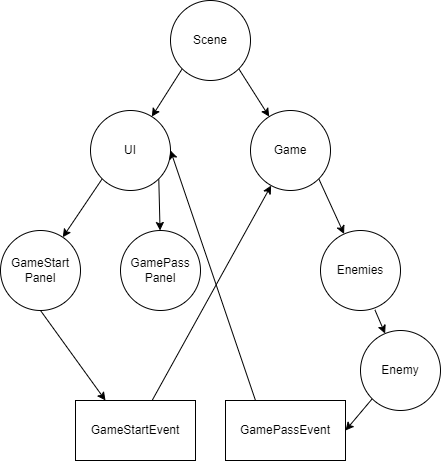

The diagram above was exported from draw.io. Its source (the exported page's mxGraphModel, read from the mxfile embedded in the PNG):
<mxGraphModel dx="1038" dy="722" grid="1" gridSize="10" guides="1" tooltips="1" connect="1" arrows="1" fold="1" page="1" pageScale="1" pageWidth="827" pageHeight="1169" math="0" shadow="0">
  <root>
    <mxCell id="0" />
    <mxCell id="1" parent="0" />
    <mxCell id="L3EOAWfUoea8jpkT-pfs-9" style="rounded=0;orthogonalLoop=1;jettySize=auto;html=1;exitX=0;exitY=1;exitDx=0;exitDy=0;fontSize=12;" edge="1" parent="1" source="L3EOAWfUoea8jpkT-pfs-1" target="L3EOAWfUoea8jpkT-pfs-2">
      <mxGeometry relative="1" as="geometry" />
    </mxCell>
    <mxCell id="L3EOAWfUoea8jpkT-pfs-10" style="edgeStyle=none;rounded=0;orthogonalLoop=1;jettySize=auto;html=1;fontSize=12;exitX=1;exitY=1;exitDx=0;exitDy=0;" edge="1" parent="1" source="L3EOAWfUoea8jpkT-pfs-1" target="L3EOAWfUoea8jpkT-pfs-3">
      <mxGeometry relative="1" as="geometry" />
    </mxCell>
    <mxCell id="L3EOAWfUoea8jpkT-pfs-1" value="Scene" style="ellipse;whiteSpace=wrap;html=1;aspect=fixed;" vertex="1" parent="1">
      <mxGeometry x="360" y="90" width="80" height="80" as="geometry" />
    </mxCell>
    <mxCell id="L3EOAWfUoea8jpkT-pfs-11" style="edgeStyle=none;rounded=0;orthogonalLoop=1;jettySize=auto;html=1;exitX=0;exitY=1;exitDx=0;exitDy=0;fontSize=12;" edge="1" parent="1" source="L3EOAWfUoea8jpkT-pfs-2" target="L3EOAWfUoea8jpkT-pfs-4">
      <mxGeometry relative="1" as="geometry" />
    </mxCell>
    <mxCell id="L3EOAWfUoea8jpkT-pfs-12" style="edgeStyle=none;rounded=0;orthogonalLoop=1;jettySize=auto;html=1;exitX=1;exitY=1;exitDx=0;exitDy=0;fontSize=12;" edge="1" parent="1" source="L3EOAWfUoea8jpkT-pfs-2" target="L3EOAWfUoea8jpkT-pfs-5">
      <mxGeometry relative="1" as="geometry" />
    </mxCell>
    <mxCell id="L3EOAWfUoea8jpkT-pfs-2" value="UI" style="ellipse;whiteSpace=wrap;html=1;aspect=fixed;" vertex="1" parent="1">
      <mxGeometry x="280" y="200" width="80" height="80" as="geometry" />
    </mxCell>
    <mxCell id="L3EOAWfUoea8jpkT-pfs-14" style="edgeStyle=none;rounded=0;orthogonalLoop=1;jettySize=auto;html=1;exitX=1;exitY=1;exitDx=0;exitDy=0;fontSize=12;" edge="1" parent="1" source="L3EOAWfUoea8jpkT-pfs-3" target="L3EOAWfUoea8jpkT-pfs-7">
      <mxGeometry relative="1" as="geometry" />
    </mxCell>
    <mxCell id="L3EOAWfUoea8jpkT-pfs-3" value="Game" style="ellipse;whiteSpace=wrap;html=1;aspect=fixed;" vertex="1" parent="1">
      <mxGeometry x="440" y="200" width="80" height="80" as="geometry" />
    </mxCell>
    <mxCell id="L3EOAWfUoea8jpkT-pfs-28" style="edgeStyle=none;rounded=0;orthogonalLoop=1;jettySize=auto;html=1;exitX=0.5;exitY=1;exitDx=0;exitDy=0;entryX=0.25;entryY=0;entryDx=0;entryDy=0;fontSize=12;fontColor=#000000;" edge="1" parent="1" source="L3EOAWfUoea8jpkT-pfs-4" target="L3EOAWfUoea8jpkT-pfs-26">
      <mxGeometry relative="1" as="geometry" />
    </mxCell>
    <mxCell id="L3EOAWfUoea8jpkT-pfs-4" value="&lt;font style=&quot;font-size: 12px&quot;&gt;GameStart&lt;br&gt;Panel&lt;/font&gt;" style="ellipse;whiteSpace=wrap;html=1;aspect=fixed;" vertex="1" parent="1">
      <mxGeometry x="190" y="320" width="80" height="80" as="geometry" />
    </mxCell>
    <mxCell id="L3EOAWfUoea8jpkT-pfs-5" value="GamePass&lt;br&gt;Panel" style="ellipse;whiteSpace=wrap;html=1;aspect=fixed;fontSize=12;" vertex="1" parent="1">
      <mxGeometry x="310" y="320" width="80" height="80" as="geometry" />
    </mxCell>
    <mxCell id="L3EOAWfUoea8jpkT-pfs-16" style="edgeStyle=none;rounded=0;orthogonalLoop=1;jettySize=auto;html=1;fontSize=12;exitX=0.68;exitY=0.992;exitDx=0;exitDy=0;exitPerimeter=0;" edge="1" parent="1" source="L3EOAWfUoea8jpkT-pfs-7" target="L3EOAWfUoea8jpkT-pfs-15">
      <mxGeometry relative="1" as="geometry" />
    </mxCell>
    <mxCell id="L3EOAWfUoea8jpkT-pfs-7" value="Enemies" style="ellipse;whiteSpace=wrap;html=1;aspect=fixed;fontSize=12;" vertex="1" parent="1">
      <mxGeometry x="510" y="320" width="80" height="80" as="geometry" />
    </mxCell>
    <mxCell id="L3EOAWfUoea8jpkT-pfs-30" style="rounded=0;orthogonalLoop=1;jettySize=auto;html=1;exitX=0;exitY=1;exitDx=0;exitDy=0;entryX=1;entryY=0.5;entryDx=0;entryDy=0;fontSize=12;fontColor=#000000;" edge="1" parent="1" source="L3EOAWfUoea8jpkT-pfs-15" target="L3EOAWfUoea8jpkT-pfs-27">
      <mxGeometry relative="1" as="geometry" />
    </mxCell>
    <mxCell id="L3EOAWfUoea8jpkT-pfs-15" value="Enemy" style="ellipse;whiteSpace=wrap;html=1;aspect=fixed;fontSize=12;" vertex="1" parent="1">
      <mxGeometry x="550" y="420" width="80" height="80" as="geometry" />
    </mxCell>
    <mxCell id="L3EOAWfUoea8jpkT-pfs-29" style="rounded=0;orthogonalLoop=1;jettySize=auto;html=1;fontSize=12;fontColor=#000000;" edge="1" parent="1" source="L3EOAWfUoea8jpkT-pfs-26" target="L3EOAWfUoea8jpkT-pfs-3">
      <mxGeometry relative="1" as="geometry" />
    </mxCell>
    <mxCell id="L3EOAWfUoea8jpkT-pfs-26" value="&lt;font color=&quot;#000000&quot;&gt;GameStartEvent&lt;/font&gt;" style="rounded=0;whiteSpace=wrap;html=1;fontSize=12;fontColor=#FF0000;" vertex="1" parent="1">
      <mxGeometry x="265" y="490" width="120" height="60" as="geometry" />
    </mxCell>
    <mxCell id="L3EOAWfUoea8jpkT-pfs-31" style="rounded=0;orthogonalLoop=1;jettySize=auto;html=1;exitX=0.25;exitY=0;exitDx=0;exitDy=0;entryX=1;entryY=0.5;entryDx=0;entryDy=0;fontSize=12;fontColor=#000000;" edge="1" parent="1" source="L3EOAWfUoea8jpkT-pfs-27" target="L3EOAWfUoea8jpkT-pfs-2">
      <mxGeometry relative="1" as="geometry" />
    </mxCell>
    <mxCell id="L3EOAWfUoea8jpkT-pfs-27" value="&lt;font color=&quot;#000000&quot;&gt;GamePassEvent&lt;/font&gt;" style="rounded=0;whiteSpace=wrap;html=1;fontSize=12;fontColor=#FF0000;" vertex="1" parent="1">
      <mxGeometry x="415" y="490" width="120" height="60" as="geometry" />
    </mxCell>
  </root>
</mxGraphModel>